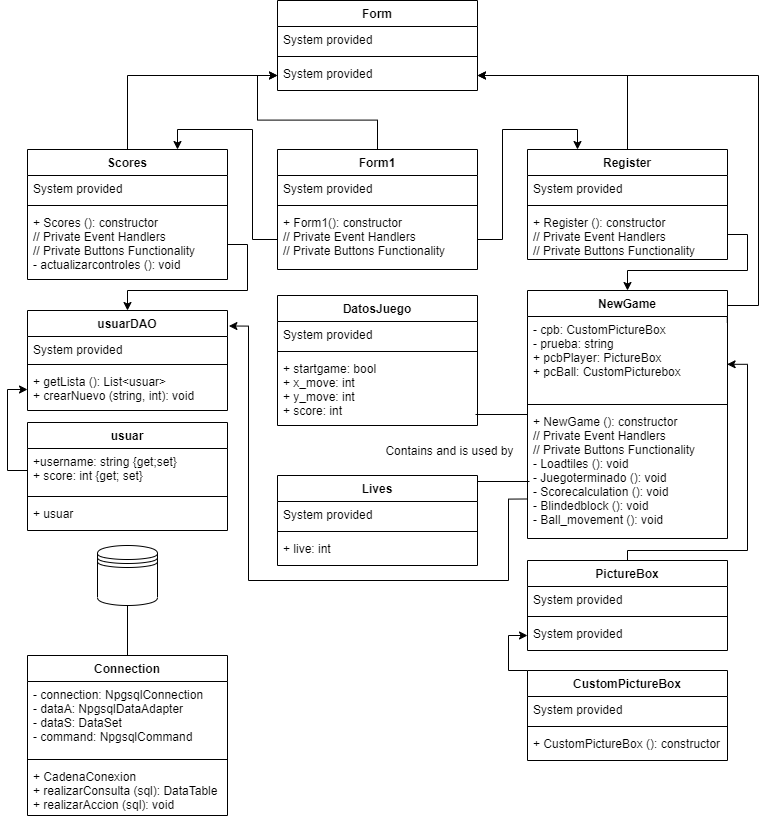

The diagram above was exported from draw.io. Its source (the exported page's mxGraphModel, read from the mxfile embedded in the PNG):
<mxGraphModel dx="1216" dy="1378" grid="1" gridSize="10" guides="1" tooltips="1" connect="1" arrows="1" fold="1" page="1" pageScale="1" pageWidth="827" pageHeight="1169" math="0" shadow="0">
  <root>
    <mxCell id="0" />
    <mxCell id="1" parent="0" />
    <mxCell id="xEMLMlZMHygwvF5TIM11-24" style="edgeStyle=orthogonalEdgeStyle;rounded=0;orthogonalLoop=1;jettySize=auto;html=1;exitX=0.5;exitY=0;exitDx=0;exitDy=0;entryX=0;entryY=0.5;entryDx=0;entryDy=0;" edge="1" parent="1" source="xEMLMlZMHygwvF5TIM11-1" target="xEMLMlZMHygwvF5TIM11-22">
      <mxGeometry relative="1" as="geometry" />
    </mxCell>
    <mxCell id="xEMLMlZMHygwvF5TIM11-25" style="edgeStyle=orthogonalEdgeStyle;rounded=0;orthogonalLoop=1;jettySize=auto;html=1;exitX=0.5;exitY=0;exitDx=0;exitDy=0;entryX=1;entryY=0.5;entryDx=0;entryDy=0;" edge="1" parent="1" source="xEMLMlZMHygwvF5TIM11-9" target="xEMLMlZMHygwvF5TIM11-22">
      <mxGeometry relative="1" as="geometry" />
    </mxCell>
    <mxCell id="xEMLMlZMHygwvF5TIM11-26" style="edgeStyle=orthogonalEdgeStyle;rounded=0;orthogonalLoop=1;jettySize=auto;html=1;entryX=0;entryY=0.5;entryDx=0;entryDy=0;" edge="1" parent="1" source="xEMLMlZMHygwvF5TIM11-13" target="xEMLMlZMHygwvF5TIM11-22">
      <mxGeometry relative="1" as="geometry" />
    </mxCell>
    <mxCell id="xEMLMlZMHygwvF5TIM11-118" style="edgeStyle=orthogonalEdgeStyle;rounded=0;orthogonalLoop=1;jettySize=auto;html=1;entryX=1;entryY=0.5;entryDx=0;entryDy=0;exitX=0.999;exitY=0.128;exitDx=0;exitDy=0;exitPerimeter=0;" edge="1" parent="1" source="xEMLMlZMHygwvF5TIM11-5" target="xEMLMlZMHygwvF5TIM11-22">
      <mxGeometry relative="1" as="geometry">
        <Array as="points">
          <mxPoint x="758" y="325" />
          <mxPoint x="789" y="325" />
          <mxPoint x="789" y="95" />
        </Array>
      </mxGeometry>
    </mxCell>
    <mxCell id="xEMLMlZMHygwvF5TIM11-119" style="edgeStyle=orthogonalEdgeStyle;rounded=0;orthogonalLoop=1;jettySize=auto;html=1;exitX=1;exitY=0.5;exitDx=0;exitDy=0;entryX=0.5;entryY=0;entryDx=0;entryDy=0;" edge="1" parent="1" source="xEMLMlZMHygwvF5TIM11-12" target="xEMLMlZMHygwvF5TIM11-5">
      <mxGeometry relative="1" as="geometry">
        <Array as="points">
          <mxPoint x="778" y="254" />
          <mxPoint x="778" y="290" />
          <mxPoint x="658" y="290" />
        </Array>
      </mxGeometry>
    </mxCell>
    <mxCell id="xEMLMlZMHygwvF5TIM11-120" style="edgeStyle=orthogonalEdgeStyle;rounded=0;orthogonalLoop=1;jettySize=auto;html=1;exitX=1;exitY=0.5;exitDx=0;exitDy=0;entryX=0.25;entryY=0;entryDx=0;entryDy=0;" edge="1" parent="1" source="xEMLMlZMHygwvF5TIM11-4" target="xEMLMlZMHygwvF5TIM11-9">
      <mxGeometry relative="1" as="geometry" />
    </mxCell>
    <mxCell id="xEMLMlZMHygwvF5TIM11-121" style="edgeStyle=orthogonalEdgeStyle;rounded=0;orthogonalLoop=1;jettySize=auto;html=1;exitX=0;exitY=0.5;exitDx=0;exitDy=0;entryX=0.75;entryY=0;entryDx=0;entryDy=0;" edge="1" parent="1" source="xEMLMlZMHygwvF5TIM11-4" target="xEMLMlZMHygwvF5TIM11-13">
      <mxGeometry relative="1" as="geometry" />
    </mxCell>
    <mxCell id="xEMLMlZMHygwvF5TIM11-132" style="edgeStyle=orthogonalEdgeStyle;rounded=0;orthogonalLoop=1;jettySize=auto;html=1;entryX=0;entryY=0.5;entryDx=0;entryDy=0;" edge="1" parent="1" source="xEMLMlZMHygwvF5TIM11-126" target="xEMLMlZMHygwvF5TIM11-125">
      <mxGeometry relative="1" as="geometry">
        <Array as="points">
          <mxPoint x="659" y="690" />
          <mxPoint x="539" y="690" />
          <mxPoint x="539" y="655" />
        </Array>
      </mxGeometry>
    </mxCell>
    <mxCell id="xEMLMlZMHygwvF5TIM11-144" style="edgeStyle=orthogonalEdgeStyle;rounded=0;orthogonalLoop=1;jettySize=auto;html=1;entryX=0.998;entryY=0.569;entryDx=0;entryDy=0;entryPerimeter=0;" edge="1" parent="1" source="xEMLMlZMHygwvF5TIM11-122" target="xEMLMlZMHygwvF5TIM11-6">
      <mxGeometry relative="1" as="geometry">
        <Array as="points">
          <mxPoint x="658" y="570" />
          <mxPoint x="778" y="570" />
          <mxPoint x="778" y="384" />
        </Array>
      </mxGeometry>
    </mxCell>
    <mxCell id="xEMLMlZMHygwvF5TIM11-145" value="" style="shape=datastore;whiteSpace=wrap;html=1;" vertex="1" parent="1">
      <mxGeometry x="128" y="565" width="60" height="60" as="geometry" />
    </mxCell>
    <mxCell id="xEMLMlZMHygwvF5TIM11-151" value="" style="endArrow=none;html=1;exitX=0.5;exitY=0;exitDx=0;exitDy=0;" edge="1" parent="1" source="xEMLMlZMHygwvF5TIM11-146">
      <mxGeometry width="50" height="50" relative="1" as="geometry">
        <mxPoint x="208" y="655" as="sourcePoint" />
        <mxPoint x="158" y="625" as="targetPoint" />
      </mxGeometry>
    </mxCell>
    <mxCell id="xEMLMlZMHygwvF5TIM11-175" style="edgeStyle=orthogonalEdgeStyle;rounded=0;orthogonalLoop=1;jettySize=auto;html=1;exitX=1;exitY=0.5;exitDx=0;exitDy=0;entryX=0.5;entryY=0;entryDx=0;entryDy=0;" edge="1" parent="1" source="xEMLMlZMHygwvF5TIM11-16" target="xEMLMlZMHygwvF5TIM11-168">
      <mxGeometry relative="1" as="geometry">
        <Array as="points">
          <mxPoint x="278" y="264" />
          <mxPoint x="278" y="310" />
          <mxPoint x="158" y="310" />
        </Array>
      </mxGeometry>
    </mxCell>
    <mxCell id="xEMLMlZMHygwvF5TIM11-176" style="edgeStyle=orthogonalEdgeStyle;rounded=0;orthogonalLoop=1;jettySize=auto;html=1;exitX=0;exitY=0.5;exitDx=0;exitDy=0;entryX=0;entryY=0.5;entryDx=0;entryDy=0;" edge="1" parent="1" source="xEMLMlZMHygwvF5TIM11-165" target="xEMLMlZMHygwvF5TIM11-171">
      <mxGeometry relative="1" as="geometry" />
    </mxCell>
    <mxCell id="xEMLMlZMHygwvF5TIM11-180" style="edgeStyle=orthogonalEdgeStyle;rounded=0;orthogonalLoop=1;jettySize=auto;html=1;entryX=1.007;entryY=0.155;entryDx=0;entryDy=0;entryPerimeter=0;exitX=0.001;exitY=0.696;exitDx=0;exitDy=0;exitPerimeter=0;" edge="1" parent="1" source="xEMLMlZMHygwvF5TIM11-8" target="xEMLMlZMHygwvF5TIM11-168">
      <mxGeometry relative="1" as="geometry">
        <Array as="points">
          <mxPoint x="539" y="519" />
          <mxPoint x="539" y="600" />
          <mxPoint x="279" y="600" />
          <mxPoint x="279" y="346" />
        </Array>
      </mxGeometry>
    </mxCell>
    <mxCell id="xEMLMlZMHygwvF5TIM11-19" value="Form" style="swimlane;fontStyle=1;align=center;verticalAlign=top;childLayout=stackLayout;horizontal=1;startSize=26;horizontalStack=0;resizeParent=1;resizeParentMax=0;resizeLast=0;collapsible=1;marginBottom=0;" vertex="1" parent="1">
      <mxGeometry x="308" y="20" width="200" height="90" as="geometry" />
    </mxCell>
    <mxCell id="xEMLMlZMHygwvF5TIM11-20" value="System provided" style="text;strokeColor=none;fillColor=none;align=left;verticalAlign=top;spacingLeft=4;spacingRight=4;overflow=hidden;rotatable=0;points=[[0,0.5],[1,0.5]];portConstraint=eastwest;" vertex="1" parent="xEMLMlZMHygwvF5TIM11-19">
      <mxGeometry y="26" width="200" height="26" as="geometry" />
    </mxCell>
    <mxCell id="xEMLMlZMHygwvF5TIM11-21" value="" style="line;strokeWidth=1;fillColor=none;align=left;verticalAlign=middle;spacingTop=-1;spacingLeft=3;spacingRight=3;rotatable=0;labelPosition=right;points=[];portConstraint=eastwest;" vertex="1" parent="xEMLMlZMHygwvF5TIM11-19">
      <mxGeometry y="52" width="200" height="8" as="geometry" />
    </mxCell>
    <mxCell id="xEMLMlZMHygwvF5TIM11-22" value="System provided" style="text;strokeColor=none;fillColor=none;align=left;verticalAlign=top;spacingLeft=4;spacingRight=4;overflow=hidden;rotatable=0;points=[[0,0.5],[1,0.5]];portConstraint=eastwest;" vertex="1" parent="xEMLMlZMHygwvF5TIM11-19">
      <mxGeometry y="60" width="200" height="30" as="geometry" />
    </mxCell>
    <mxCell id="xEMLMlZMHygwvF5TIM11-9" value="Register" style="swimlane;fontStyle=1;align=center;verticalAlign=top;childLayout=stackLayout;horizontal=1;startSize=26;horizontalStack=0;resizeParent=1;resizeParentMax=0;resizeLast=0;collapsible=1;marginBottom=0;" vertex="1" parent="1">
      <mxGeometry x="558" y="169" width="200" height="110" as="geometry">
        <mxRectangle x="530" y="499" width="80" height="26" as="alternateBounds" />
      </mxGeometry>
    </mxCell>
    <mxCell id="xEMLMlZMHygwvF5TIM11-10" value="System provided" style="text;strokeColor=none;fillColor=none;align=left;verticalAlign=top;spacingLeft=4;spacingRight=4;overflow=hidden;rotatable=0;points=[[0,0.5],[1,0.5]];portConstraint=eastwest;" vertex="1" parent="xEMLMlZMHygwvF5TIM11-9">
      <mxGeometry y="26" width="200" height="26" as="geometry" />
    </mxCell>
    <mxCell id="xEMLMlZMHygwvF5TIM11-11" value="" style="line;strokeWidth=1;fillColor=none;align=left;verticalAlign=middle;spacingTop=-1;spacingLeft=3;spacingRight=3;rotatable=0;labelPosition=right;points=[];portConstraint=eastwest;" vertex="1" parent="xEMLMlZMHygwvF5TIM11-9">
      <mxGeometry y="52" width="200" height="8" as="geometry" />
    </mxCell>
    <mxCell id="xEMLMlZMHygwvF5TIM11-12" value="+ Register (): constructor&#10;// Private Event Handlers&#10;// Private Buttons Functionality" style="text;strokeColor=none;fillColor=none;align=left;verticalAlign=top;spacingLeft=4;spacingRight=4;overflow=hidden;rotatable=0;points=[[0,0.5],[1,0.5]];portConstraint=eastwest;" vertex="1" parent="xEMLMlZMHygwvF5TIM11-9">
      <mxGeometry y="60" width="200" height="50" as="geometry" />
    </mxCell>
    <mxCell id="xEMLMlZMHygwvF5TIM11-13" value="Scores" style="swimlane;fontStyle=1;align=center;verticalAlign=top;childLayout=stackLayout;horizontal=1;startSize=26;horizontalStack=0;resizeParent=1;resizeParentMax=0;resizeLast=0;collapsible=1;marginBottom=0;" vertex="1" parent="1">
      <mxGeometry x="58" y="169" width="200" height="130" as="geometry" />
    </mxCell>
    <mxCell id="xEMLMlZMHygwvF5TIM11-14" value="System provided" style="text;strokeColor=none;fillColor=none;align=left;verticalAlign=top;spacingLeft=4;spacingRight=4;overflow=hidden;rotatable=0;points=[[0,0.5],[1,0.5]];portConstraint=eastwest;" vertex="1" parent="xEMLMlZMHygwvF5TIM11-13">
      <mxGeometry y="26" width="200" height="26" as="geometry" />
    </mxCell>
    <mxCell id="xEMLMlZMHygwvF5TIM11-15" value="" style="line;strokeWidth=1;fillColor=none;align=left;verticalAlign=middle;spacingTop=-1;spacingLeft=3;spacingRight=3;rotatable=0;labelPosition=right;points=[];portConstraint=eastwest;" vertex="1" parent="xEMLMlZMHygwvF5TIM11-13">
      <mxGeometry y="52" width="200" height="8" as="geometry" />
    </mxCell>
    <mxCell id="xEMLMlZMHygwvF5TIM11-16" value="+ Scores (): constructor&#10;// Private Event Handlers&#10;// Private Buttons Functionality&#10;- actualizarcontroles (): void" style="text;strokeColor=none;fillColor=none;align=left;verticalAlign=top;spacingLeft=4;spacingRight=4;overflow=hidden;rotatable=0;points=[[0,0.5],[1,0.5]];portConstraint=eastwest;" vertex="1" parent="xEMLMlZMHygwvF5TIM11-13">
      <mxGeometry y="60" width="200" height="70" as="geometry" />
    </mxCell>
    <mxCell id="xEMLMlZMHygwvF5TIM11-5" value="NewGame" style="swimlane;fontStyle=1;align=center;verticalAlign=top;childLayout=stackLayout;horizontal=1;startSize=26;horizontalStack=0;resizeParent=1;resizeParentMax=0;resizeLast=0;collapsible=1;marginBottom=0;" vertex="1" parent="1">
      <mxGeometry x="558" y="310" width="200" height="248" as="geometry" />
    </mxCell>
    <mxCell id="xEMLMlZMHygwvF5TIM11-6" value="- cpb: CustomPictureBox&#10;- prueba: string&#10;+ pcbPlayer: PictureBox&#10;+ pcBall: CustomPicturebox" style="text;strokeColor=none;fillColor=none;align=left;verticalAlign=top;spacingLeft=4;spacingRight=4;overflow=hidden;rotatable=0;points=[[0,0.5],[1,0.5]];portConstraint=eastwest;" vertex="1" parent="xEMLMlZMHygwvF5TIM11-5">
      <mxGeometry y="26" width="200" height="84" as="geometry" />
    </mxCell>
    <mxCell id="xEMLMlZMHygwvF5TIM11-7" value="" style="line;strokeWidth=1;fillColor=none;align=left;verticalAlign=middle;spacingTop=-1;spacingLeft=3;spacingRight=3;rotatable=0;labelPosition=right;points=[];portConstraint=eastwest;" vertex="1" parent="xEMLMlZMHygwvF5TIM11-5">
      <mxGeometry y="110" width="200" height="8" as="geometry" />
    </mxCell>
    <mxCell id="xEMLMlZMHygwvF5TIM11-8" value="+ NewGame (): constructor&#10;// Private Event Handlers&#10;// Private Buttons Functionality&#10;- Loadtiles (): void&#10;- Juegoterminado (): void&#10;- Scorecalculation (): void&#10;- Blindedblock (): void&#10;- Ball_movement (): void&#10;" style="text;strokeColor=none;fillColor=none;align=left;verticalAlign=top;spacingLeft=4;spacingRight=4;overflow=hidden;rotatable=0;points=[[0,0.5],[1,0.5]];portConstraint=eastwest;" vertex="1" parent="xEMLMlZMHygwvF5TIM11-5">
      <mxGeometry y="118" width="200" height="130" as="geometry" />
    </mxCell>
    <mxCell id="xEMLMlZMHygwvF5TIM11-1" value="Form1" style="swimlane;fontStyle=1;align=center;verticalAlign=top;childLayout=stackLayout;horizontal=1;startSize=26;horizontalStack=0;resizeParent=1;resizeParentMax=0;resizeLast=0;collapsible=1;marginBottom=0;" vertex="1" parent="1">
      <mxGeometry x="308" y="169" width="200" height="120" as="geometry" />
    </mxCell>
    <mxCell id="xEMLMlZMHygwvF5TIM11-2" value="System provided" style="text;strokeColor=none;fillColor=none;align=left;verticalAlign=top;spacingLeft=4;spacingRight=4;overflow=hidden;rotatable=0;points=[[0,0.5],[1,0.5]];portConstraint=eastwest;" vertex="1" parent="xEMLMlZMHygwvF5TIM11-1">
      <mxGeometry y="26" width="200" height="26" as="geometry" />
    </mxCell>
    <mxCell id="xEMLMlZMHygwvF5TIM11-3" value="" style="line;strokeWidth=1;fillColor=none;align=left;verticalAlign=middle;spacingTop=-1;spacingLeft=3;spacingRight=3;rotatable=0;labelPosition=right;points=[];portConstraint=eastwest;" vertex="1" parent="xEMLMlZMHygwvF5TIM11-1">
      <mxGeometry y="52" width="200" height="8" as="geometry" />
    </mxCell>
    <mxCell id="xEMLMlZMHygwvF5TIM11-4" value="+ Form1(): constructor&#10;// Private Event Handlers&#10;// Private Buttons Functionality" style="text;strokeColor=none;fillColor=none;align=left;verticalAlign=top;spacingLeft=4;spacingRight=4;overflow=hidden;rotatable=0;points=[[0,0.5],[1,0.5]];portConstraint=eastwest;" vertex="1" parent="xEMLMlZMHygwvF5TIM11-1">
      <mxGeometry y="60" width="200" height="60" as="geometry" />
    </mxCell>
    <mxCell id="xEMLMlZMHygwvF5TIM11-122" value="PictureBox" style="swimlane;fontStyle=1;align=center;verticalAlign=top;childLayout=stackLayout;horizontal=1;startSize=26;horizontalStack=0;resizeParent=1;resizeParentMax=0;resizeLast=0;collapsible=1;marginBottom=0;" vertex="1" parent="1">
      <mxGeometry x="558" y="580" width="200" height="90" as="geometry" />
    </mxCell>
    <mxCell id="xEMLMlZMHygwvF5TIM11-123" value="System provided" style="text;strokeColor=none;fillColor=none;align=left;verticalAlign=top;spacingLeft=4;spacingRight=4;overflow=hidden;rotatable=0;points=[[0,0.5],[1,0.5]];portConstraint=eastwest;" vertex="1" parent="xEMLMlZMHygwvF5TIM11-122">
      <mxGeometry y="26" width="200" height="26" as="geometry" />
    </mxCell>
    <mxCell id="xEMLMlZMHygwvF5TIM11-124" value="" style="line;strokeWidth=1;fillColor=none;align=left;verticalAlign=middle;spacingTop=-1;spacingLeft=3;spacingRight=3;rotatable=0;labelPosition=right;points=[];portConstraint=eastwest;" vertex="1" parent="xEMLMlZMHygwvF5TIM11-122">
      <mxGeometry y="52" width="200" height="8" as="geometry" />
    </mxCell>
    <mxCell id="xEMLMlZMHygwvF5TIM11-125" value="System provided" style="text;strokeColor=none;fillColor=none;align=left;verticalAlign=top;spacingLeft=4;spacingRight=4;overflow=hidden;rotatable=0;points=[[0,0.5],[1,0.5]];portConstraint=eastwest;" vertex="1" parent="xEMLMlZMHygwvF5TIM11-122">
      <mxGeometry y="60" width="200" height="30" as="geometry" />
    </mxCell>
    <mxCell id="xEMLMlZMHygwvF5TIM11-126" value="CustomPictureBox" style="swimlane;fontStyle=1;align=center;verticalAlign=top;childLayout=stackLayout;horizontal=1;startSize=26;horizontalStack=0;resizeParent=1;resizeParentMax=0;resizeLast=0;collapsible=1;marginBottom=0;" vertex="1" parent="1">
      <mxGeometry x="558" y="690" width="200" height="90" as="geometry" />
    </mxCell>
    <mxCell id="xEMLMlZMHygwvF5TIM11-127" value="System provided" style="text;strokeColor=none;fillColor=none;align=left;verticalAlign=top;spacingLeft=4;spacingRight=4;overflow=hidden;rotatable=0;points=[[0,0.5],[1,0.5]];portConstraint=eastwest;" vertex="1" parent="xEMLMlZMHygwvF5TIM11-126">
      <mxGeometry y="26" width="200" height="26" as="geometry" />
    </mxCell>
    <mxCell id="xEMLMlZMHygwvF5TIM11-128" value="" style="line;strokeWidth=1;fillColor=none;align=left;verticalAlign=middle;spacingTop=-1;spacingLeft=3;spacingRight=3;rotatable=0;labelPosition=right;points=[];portConstraint=eastwest;" vertex="1" parent="xEMLMlZMHygwvF5TIM11-126">
      <mxGeometry y="52" width="200" height="8" as="geometry" />
    </mxCell>
    <mxCell id="xEMLMlZMHygwvF5TIM11-129" value="+ CustomPictureBox (): constructor" style="text;strokeColor=none;fillColor=none;align=left;verticalAlign=top;spacingLeft=4;spacingRight=4;overflow=hidden;rotatable=0;points=[[0,0.5],[1,0.5]];portConstraint=eastwest;" vertex="1" parent="xEMLMlZMHygwvF5TIM11-126">
      <mxGeometry y="60" width="200" height="30" as="geometry" />
    </mxCell>
    <mxCell id="xEMLMlZMHygwvF5TIM11-168" value="usuarDAO" style="swimlane;fontStyle=1;align=center;verticalAlign=top;childLayout=stackLayout;horizontal=1;startSize=26;horizontalStack=0;resizeParent=1;resizeParentMax=0;resizeLast=0;collapsible=1;marginBottom=0;" vertex="1" parent="1">
      <mxGeometry x="58" y="330" width="200" height="100" as="geometry">
        <mxRectangle x="40" y="350" width="90" height="26" as="alternateBounds" />
      </mxGeometry>
    </mxCell>
    <mxCell id="xEMLMlZMHygwvF5TIM11-169" value="System provided" style="text;strokeColor=none;fillColor=none;align=left;verticalAlign=top;spacingLeft=4;spacingRight=4;overflow=hidden;rotatable=0;points=[[0,0.5],[1,0.5]];portConstraint=eastwest;" vertex="1" parent="xEMLMlZMHygwvF5TIM11-168">
      <mxGeometry y="26" width="200" height="24" as="geometry" />
    </mxCell>
    <mxCell id="xEMLMlZMHygwvF5TIM11-170" value="" style="line;strokeWidth=1;fillColor=none;align=left;verticalAlign=middle;spacingTop=-1;spacingLeft=3;spacingRight=3;rotatable=0;labelPosition=right;points=[];portConstraint=eastwest;" vertex="1" parent="xEMLMlZMHygwvF5TIM11-168">
      <mxGeometry y="50" width="200" height="8" as="geometry" />
    </mxCell>
    <mxCell id="xEMLMlZMHygwvF5TIM11-171" value="+ getLista (): List&lt;usuar&gt;&#10;+ crearNuevo (string, int): void" style="text;strokeColor=none;fillColor=none;align=left;verticalAlign=top;spacingLeft=4;spacingRight=4;overflow=hidden;rotatable=0;points=[[0,0.5],[1,0.5]];portConstraint=eastwest;" vertex="1" parent="xEMLMlZMHygwvF5TIM11-168">
      <mxGeometry y="58" width="200" height="42" as="geometry" />
    </mxCell>
    <mxCell id="xEMLMlZMHygwvF5TIM11-164" value="usuar" style="swimlane;fontStyle=1;align=center;verticalAlign=top;childLayout=stackLayout;horizontal=1;startSize=26;horizontalStack=0;resizeParent=1;resizeParentMax=0;resizeLast=0;collapsible=1;marginBottom=0;" vertex="1" parent="1">
      <mxGeometry x="58" y="442" width="200" height="108" as="geometry" />
    </mxCell>
    <mxCell id="xEMLMlZMHygwvF5TIM11-165" value="+username: string {get;set}&#10;+ score: int {get; set}" style="text;strokeColor=none;fillColor=none;align=left;verticalAlign=top;spacingLeft=4;spacingRight=4;overflow=hidden;rotatable=0;points=[[0,0.5],[1,0.5]];portConstraint=eastwest;" vertex="1" parent="xEMLMlZMHygwvF5TIM11-164">
      <mxGeometry y="26" width="200" height="44" as="geometry" />
    </mxCell>
    <mxCell id="xEMLMlZMHygwvF5TIM11-166" value="" style="line;strokeWidth=1;fillColor=none;align=left;verticalAlign=middle;spacingTop=-1;spacingLeft=3;spacingRight=3;rotatable=0;labelPosition=right;points=[];portConstraint=eastwest;" vertex="1" parent="xEMLMlZMHygwvF5TIM11-164">
      <mxGeometry y="70" width="200" height="8" as="geometry" />
    </mxCell>
    <mxCell id="xEMLMlZMHygwvF5TIM11-167" value="+ usuar" style="text;strokeColor=none;fillColor=none;align=left;verticalAlign=top;spacingLeft=4;spacingRight=4;overflow=hidden;rotatable=0;points=[[0,0.5],[1,0.5]];portConstraint=eastwest;" vertex="1" parent="xEMLMlZMHygwvF5TIM11-164">
      <mxGeometry y="78" width="200" height="30" as="geometry" />
    </mxCell>
    <mxCell id="xEMLMlZMHygwvF5TIM11-146" value="Connection" style="swimlane;fontStyle=1;align=center;verticalAlign=top;childLayout=stackLayout;horizontal=1;startSize=26;horizontalStack=0;resizeParent=1;resizeParentMax=0;resizeLast=0;collapsible=1;marginBottom=0;" vertex="1" parent="1">
      <mxGeometry x="58" y="675" width="200" height="160" as="geometry" />
    </mxCell>
    <mxCell id="xEMLMlZMHygwvF5TIM11-147" value="- connection: NpgsqlConnection&#10;- dataA: NpgsqlDataAdapter&#10;- dataS: DataSet&#10;- command: NpgsqlCommand" style="text;strokeColor=none;fillColor=none;align=left;verticalAlign=top;spacingLeft=4;spacingRight=4;overflow=hidden;rotatable=0;points=[[0,0.5],[1,0.5]];portConstraint=eastwest;" vertex="1" parent="xEMLMlZMHygwvF5TIM11-146">
      <mxGeometry y="26" width="200" height="74" as="geometry" />
    </mxCell>
    <mxCell id="xEMLMlZMHygwvF5TIM11-148" value="" style="line;strokeWidth=1;fillColor=none;align=left;verticalAlign=middle;spacingTop=-1;spacingLeft=3;spacingRight=3;rotatable=0;labelPosition=right;points=[];portConstraint=eastwest;" vertex="1" parent="xEMLMlZMHygwvF5TIM11-146">
      <mxGeometry y="100" width="200" height="8" as="geometry" />
    </mxCell>
    <mxCell id="xEMLMlZMHygwvF5TIM11-149" value="+ CadenaConexion&#10;+ realizarConsulta (sql): DataTable&#10;+ realizarAccion (sql): void" style="text;strokeColor=none;fillColor=none;align=left;verticalAlign=top;spacingLeft=4;spacingRight=4;overflow=hidden;rotatable=0;points=[[0,0.5],[1,0.5]];portConstraint=eastwest;" vertex="1" parent="xEMLMlZMHygwvF5TIM11-146">
      <mxGeometry y="108" width="200" height="52" as="geometry" />
    </mxCell>
    <mxCell id="xEMLMlZMHygwvF5TIM11-152" value="DatosJuego" style="swimlane;fontStyle=1;align=center;verticalAlign=top;childLayout=stackLayout;horizontal=1;startSize=26;horizontalStack=0;resizeParent=1;resizeParentMax=0;resizeLast=0;collapsible=1;marginBottom=0;" vertex="1" parent="1">
      <mxGeometry x="308" y="315" width="200" height="130" as="geometry" />
    </mxCell>
    <mxCell id="xEMLMlZMHygwvF5TIM11-153" value="System provided" style="text;strokeColor=none;fillColor=none;align=left;verticalAlign=top;spacingLeft=4;spacingRight=4;overflow=hidden;rotatable=0;points=[[0,0.5],[1,0.5]];portConstraint=eastwest;" vertex="1" parent="xEMLMlZMHygwvF5TIM11-152">
      <mxGeometry y="26" width="200" height="26" as="geometry" />
    </mxCell>
    <mxCell id="xEMLMlZMHygwvF5TIM11-154" value="" style="line;strokeWidth=1;fillColor=none;align=left;verticalAlign=middle;spacingTop=-1;spacingLeft=3;spacingRight=3;rotatable=0;labelPosition=right;points=[];portConstraint=eastwest;" vertex="1" parent="xEMLMlZMHygwvF5TIM11-152">
      <mxGeometry y="52" width="200" height="8" as="geometry" />
    </mxCell>
    <mxCell id="xEMLMlZMHygwvF5TIM11-155" value="+ startgame: bool&#10;+ x_move: int&#10;+ y_move: int&#10;+ score: int" style="text;strokeColor=none;fillColor=none;align=left;verticalAlign=top;spacingLeft=4;spacingRight=4;overflow=hidden;rotatable=0;points=[[0,0.5],[1,0.5]];portConstraint=eastwest;" vertex="1" parent="xEMLMlZMHygwvF5TIM11-152">
      <mxGeometry y="60" width="200" height="70" as="geometry" />
    </mxCell>
    <mxCell id="xEMLMlZMHygwvF5TIM11-185" value="" style="line;strokeWidth=1;fillColor=none;align=left;verticalAlign=middle;spacingTop=-1;spacingLeft=3;spacingRight=3;rotatable=0;labelPosition=right;points=[];portConstraint=eastwest;" vertex="1" parent="1">
      <mxGeometry x="508" y="500" width="52" height="2" as="geometry" />
    </mxCell>
    <mxCell id="xEMLMlZMHygwvF5TIM11-190" value="Contains and is used by" style="text;html=1;resizable=0;autosize=1;align=center;verticalAlign=middle;points=[];fillColor=none;strokeColor=none;rounded=0;" vertex="1" parent="1">
      <mxGeometry x="410" y="460" width="140" height="20" as="geometry" />
    </mxCell>
    <mxCell id="xEMLMlZMHygwvF5TIM11-191" value="" style="line;strokeWidth=1;fillColor=none;align=left;verticalAlign=middle;spacingTop=-1;spacingLeft=3;spacingRight=3;rotatable=0;labelPosition=right;points=[];portConstraint=eastwest;" vertex="1" parent="1">
      <mxGeometry x="506" y="433" width="52" height="2" as="geometry" />
    </mxCell>
    <mxCell id="xEMLMlZMHygwvF5TIM11-160" value="Lives" style="swimlane;fontStyle=1;align=center;verticalAlign=top;childLayout=stackLayout;horizontal=1;startSize=26;horizontalStack=0;resizeParent=1;resizeParentMax=0;resizeLast=0;collapsible=1;marginBottom=0;" vertex="1" parent="1">
      <mxGeometry x="308" y="495" width="200" height="90" as="geometry" />
    </mxCell>
    <mxCell id="xEMLMlZMHygwvF5TIM11-161" value="System provided" style="text;strokeColor=none;fillColor=none;align=left;verticalAlign=top;spacingLeft=4;spacingRight=4;overflow=hidden;rotatable=0;points=[[0,0.5],[1,0.5]];portConstraint=eastwest;" vertex="1" parent="xEMLMlZMHygwvF5TIM11-160">
      <mxGeometry y="26" width="200" height="26" as="geometry" />
    </mxCell>
    <mxCell id="xEMLMlZMHygwvF5TIM11-162" value="" style="line;strokeWidth=1;fillColor=none;align=left;verticalAlign=middle;spacingTop=-1;spacingLeft=3;spacingRight=3;rotatable=0;labelPosition=right;points=[];portConstraint=eastwest;" vertex="1" parent="xEMLMlZMHygwvF5TIM11-160">
      <mxGeometry y="52" width="200" height="8" as="geometry" />
    </mxCell>
    <mxCell id="xEMLMlZMHygwvF5TIM11-163" value="+ live: int" style="text;strokeColor=none;fillColor=none;align=left;verticalAlign=top;spacingLeft=4;spacingRight=4;overflow=hidden;rotatable=0;points=[[0,0.5],[1,0.5]];portConstraint=eastwest;" vertex="1" parent="xEMLMlZMHygwvF5TIM11-160">
      <mxGeometry y="60" width="200" height="30" as="geometry" />
    </mxCell>
  </root>
</mxGraphModel>